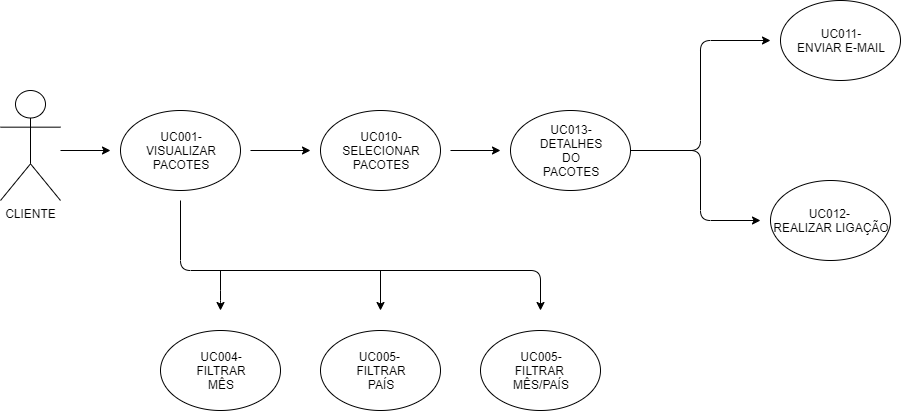

The diagram above was exported from draw.io. Its source (the exported page's mxGraphModel, read from the mxfile embedded in the PNG):
<mxGraphModel dx="1038" dy="531" grid="1" gridSize="10" guides="1" tooltips="1" connect="1" arrows="1" fold="1" page="1" pageScale="1" pageWidth="827" pageHeight="1169" math="0" shadow="0">
  <root>
    <mxCell id="eiXgJDbCfgxkyaJVOEJx-0" />
    <mxCell id="eiXgJDbCfgxkyaJVOEJx-1" parent="eiXgJDbCfgxkyaJVOEJx-0" />
    <mxCell id="eyTJ1zpAX1nVKGJJYlcm-0" value="CLIENTE" style="shape=umlActor;verticalLabelPosition=bottom;labelBackgroundColor=#ffffff;verticalAlign=top;html=1;outlineConnect=0;" vertex="1" parent="eiXgJDbCfgxkyaJVOEJx-1">
      <mxGeometry x="140" y="110" width="60" height="110" as="geometry" />
    </mxCell>
    <mxCell id="eyTJ1zpAX1nVKGJJYlcm-1" value="" style="ellipse;whiteSpace=wrap;html=1;" vertex="1" parent="eiXgJDbCfgxkyaJVOEJx-1">
      <mxGeometry x="260" y="130" width="120" height="80" as="geometry" />
    </mxCell>
    <mxCell id="eyTJ1zpAX1nVKGJJYlcm-2" value="UC001-&lt;br&gt;VISUALIZAR PACOTES" style="text;html=1;strokeColor=none;fillColor=none;align=center;verticalAlign=middle;whiteSpace=wrap;rounded=0;" vertex="1" parent="eiXgJDbCfgxkyaJVOEJx-1">
      <mxGeometry x="300" y="160" width="40" height="20" as="geometry" />
    </mxCell>
    <mxCell id="eyTJ1zpAX1nVKGJJYlcm-3" value="" style="endArrow=classic;html=1;" edge="1" parent="eiXgJDbCfgxkyaJVOEJx-1">
      <mxGeometry width="50" height="50" relative="1" as="geometry">
        <mxPoint x="200" y="170" as="sourcePoint" />
        <mxPoint x="250" y="170" as="targetPoint" />
      </mxGeometry>
    </mxCell>
    <mxCell id="eyTJ1zpAX1nVKGJJYlcm-4" value="" style="endArrow=classic;html=1;" edge="1" parent="eiXgJDbCfgxkyaJVOEJx-1">
      <mxGeometry width="50" height="50" relative="1" as="geometry">
        <mxPoint x="390" y="170" as="sourcePoint" />
        <mxPoint x="450" y="170" as="targetPoint" />
      </mxGeometry>
    </mxCell>
    <mxCell id="eyTJ1zpAX1nVKGJJYlcm-5" value="" style="ellipse;whiteSpace=wrap;html=1;" vertex="1" parent="eiXgJDbCfgxkyaJVOEJx-1">
      <mxGeometry x="460" y="130" width="120" height="80" as="geometry" />
    </mxCell>
    <mxCell id="eyTJ1zpAX1nVKGJJYlcm-6" value="UC010- SELECIONAR PACOTES" style="text;html=1;strokeColor=none;fillColor=none;align=center;verticalAlign=middle;whiteSpace=wrap;rounded=0;" vertex="1" parent="eiXgJDbCfgxkyaJVOEJx-1">
      <mxGeometry x="500" y="160" width="40" height="20" as="geometry" />
    </mxCell>
    <mxCell id="eyTJ1zpAX1nVKGJJYlcm-7" value="" style="endArrow=classic;html=1;" edge="1" parent="eiXgJDbCfgxkyaJVOEJx-1">
      <mxGeometry width="50" height="50" relative="1" as="geometry">
        <mxPoint x="590" y="170" as="sourcePoint" />
        <mxPoint x="640" y="170" as="targetPoint" />
      </mxGeometry>
    </mxCell>
    <mxCell id="eyTJ1zpAX1nVKGJJYlcm-8" value="" style="ellipse;whiteSpace=wrap;html=1;" vertex="1" parent="eiXgJDbCfgxkyaJVOEJx-1">
      <mxGeometry x="650" y="130" width="120" height="80" as="geometry" />
    </mxCell>
    <mxCell id="eyTJ1zpAX1nVKGJJYlcm-9" value="UC012- &lt;br&gt;REALIZAR LIGAÇÃO" style="ellipse;whiteSpace=wrap;html=1;" vertex="1" parent="eiXgJDbCfgxkyaJVOEJx-1">
      <mxGeometry x="910" y="200" width="120" height="80" as="geometry" />
    </mxCell>
    <mxCell id="eyTJ1zpAX1nVKGJJYlcm-10" value="UC013- DETALHES DO PACOTES" style="text;html=1;strokeColor=none;fillColor=none;align=center;verticalAlign=middle;whiteSpace=wrap;rounded=0;" vertex="1" parent="eiXgJDbCfgxkyaJVOEJx-1">
      <mxGeometry x="690" y="160" width="40" height="20" as="geometry" />
    </mxCell>
    <mxCell id="eyTJ1zpAX1nVKGJJYlcm-11" value="" style="endArrow=classic;html=1;exitX=1;exitY=0.5;exitDx=0;exitDy=0;" edge="1" parent="eiXgJDbCfgxkyaJVOEJx-1" source="eyTJ1zpAX1nVKGJJYlcm-8">
      <mxGeometry width="50" height="50" relative="1" as="geometry">
        <mxPoint x="840" y="170" as="sourcePoint" />
        <mxPoint x="910" y="60" as="targetPoint" />
        <Array as="points">
          <mxPoint x="840" y="170" />
          <mxPoint x="840" y="60" />
        </Array>
      </mxGeometry>
    </mxCell>
    <mxCell id="eyTJ1zpAX1nVKGJJYlcm-12" value="" style="endArrow=classic;html=1;exitX=1;exitY=0.5;exitDx=0;exitDy=0;" edge="1" parent="eiXgJDbCfgxkyaJVOEJx-1" source="eyTJ1zpAX1nVKGJJYlcm-8">
      <mxGeometry width="50" height="50" relative="1" as="geometry">
        <mxPoint x="300" y="360" as="sourcePoint" />
        <mxPoint x="900" y="240" as="targetPoint" />
        <Array as="points">
          <mxPoint x="840" y="170" />
          <mxPoint x="840" y="240" />
        </Array>
      </mxGeometry>
    </mxCell>
    <mxCell id="eyTJ1zpAX1nVKGJJYlcm-13" value="UC011-&lt;br&gt;ENVIAR E-MAIL" style="ellipse;whiteSpace=wrap;html=1;" vertex="1" parent="eiXgJDbCfgxkyaJVOEJx-1">
      <mxGeometry x="920" y="20" width="120" height="80" as="geometry" />
    </mxCell>
    <mxCell id="eyTJ1zpAX1nVKGJJYlcm-14" value="" style="endArrow=classic;html=1;" edge="1" parent="eiXgJDbCfgxkyaJVOEJx-1">
      <mxGeometry width="50" height="50" relative="1" as="geometry">
        <mxPoint x="320" y="220" as="sourcePoint" />
        <mxPoint x="680" y="330" as="targetPoint" />
        <Array as="points">
          <mxPoint x="320" y="290" />
          <mxPoint x="680" y="290" />
        </Array>
      </mxGeometry>
    </mxCell>
    <mxCell id="eyTJ1zpAX1nVKGJJYlcm-15" value="" style="endArrow=classic;html=1;" edge="1" parent="eiXgJDbCfgxkyaJVOEJx-1">
      <mxGeometry width="50" height="50" relative="1" as="geometry">
        <mxPoint x="520" y="290" as="sourcePoint" />
        <mxPoint x="520" y="330" as="targetPoint" />
      </mxGeometry>
    </mxCell>
    <mxCell id="eyTJ1zpAX1nVKGJJYlcm-16" value="" style="endArrow=classic;html=1;" edge="1" parent="eiXgJDbCfgxkyaJVOEJx-1">
      <mxGeometry width="50" height="50" relative="1" as="geometry">
        <mxPoint x="360" y="290" as="sourcePoint" />
        <mxPoint x="360" y="330" as="targetPoint" />
        <Array as="points">
          <mxPoint x="360" y="320" />
        </Array>
      </mxGeometry>
    </mxCell>
    <mxCell id="eyTJ1zpAX1nVKGJJYlcm-17" value="" style="ellipse;whiteSpace=wrap;html=1;" vertex="1" parent="eiXgJDbCfgxkyaJVOEJx-1">
      <mxGeometry x="300" y="350" width="120" height="80" as="geometry" />
    </mxCell>
    <mxCell id="eyTJ1zpAX1nVKGJJYlcm-18" value="UC004- FILTRAR MÊS" style="text;html=1;strokeColor=none;fillColor=none;align=center;verticalAlign=middle;whiteSpace=wrap;rounded=0;" vertex="1" parent="eiXgJDbCfgxkyaJVOEJx-1">
      <mxGeometry x="340" y="380" width="40" height="20" as="geometry" />
    </mxCell>
    <mxCell id="eyTJ1zpAX1nVKGJJYlcm-19" value="" style="ellipse;whiteSpace=wrap;html=1;" vertex="1" parent="eiXgJDbCfgxkyaJVOEJx-1">
      <mxGeometry x="460" y="350" width="120" height="80" as="geometry" />
    </mxCell>
    <mxCell id="eyTJ1zpAX1nVKGJJYlcm-20" value="UC005-&amp;nbsp; FILTRAR PAÍS" style="text;html=1;strokeColor=none;fillColor=none;align=center;verticalAlign=middle;whiteSpace=wrap;rounded=0;" vertex="1" parent="eiXgJDbCfgxkyaJVOEJx-1">
      <mxGeometry x="500" y="380" width="40" height="20" as="geometry" />
    </mxCell>
    <mxCell id="eyTJ1zpAX1nVKGJJYlcm-21" value="" style="ellipse;whiteSpace=wrap;html=1;" vertex="1" parent="eiXgJDbCfgxkyaJVOEJx-1">
      <mxGeometry x="620" y="350" width="120" height="80" as="geometry" />
    </mxCell>
    <mxCell id="eyTJ1zpAX1nVKGJJYlcm-22" value="UC005- FILTRAR&amp;nbsp; MÊS/PAÍS" style="text;html=1;strokeColor=none;fillColor=none;align=center;verticalAlign=middle;whiteSpace=wrap;rounded=0;" vertex="1" parent="eiXgJDbCfgxkyaJVOEJx-1">
      <mxGeometry x="660" y="380" width="40" height="20" as="geometry" />
    </mxCell>
  </root>
</mxGraphModel>